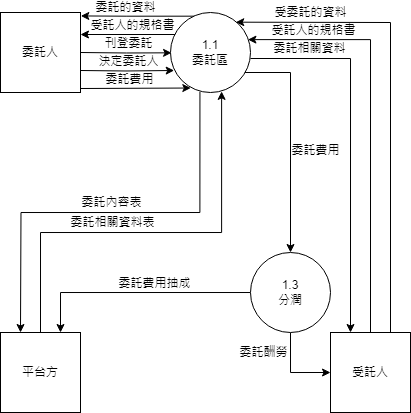

The diagram above was exported from draw.io. Its source (the exported page's mxGraphModel, read from the mxfile embedded in the PNG):
<mxGraphModel dx="957" dy="477" grid="1" gridSize="10" guides="1" tooltips="1" connect="1" arrows="1" fold="1" page="1" pageScale="1" pageWidth="827" pageHeight="1169" math="0" shadow="0">
  <root>
    <mxCell id="0" />
    <mxCell id="1" parent="0" />
    <mxCell id="gPI_RSVi9EHeijFwKYiJ-42" value="" style="endArrow=classic;html=1;rounded=0;entryX=0.5;entryY=0;entryDx=0;entryDy=0;" edge="1" parent="1" target="gPI_RSVi9EHeijFwKYiJ-41">
      <mxGeometry width="50" height="50" relative="1" as="geometry">
        <mxPoint x="390" y="700" as="sourcePoint" />
        <mxPoint x="440" y="700" as="targetPoint" />
        <Array as="points">
          <mxPoint x="440" y="700" />
        </Array>
      </mxGeometry>
    </mxCell>
    <mxCell id="gPI_RSVi9EHeijFwKYiJ-43" value="委託費用" style="edgeLabel;html=1;align=center;verticalAlign=middle;resizable=0;points=[];" vertex="1" connectable="0" parent="gPI_RSVi9EHeijFwKYiJ-42">
      <mxGeometry x="0.1061" y="1" relative="1" as="geometry">
        <mxPoint x="24" as="offset" />
      </mxGeometry>
    </mxCell>
    <mxCell id="gPI_RSVi9EHeijFwKYiJ-27" value="" style="endArrow=classic;html=1;rounded=0;entryX=1;entryY=0.25;entryDx=0;entryDy=0;" edge="1" parent="1">
      <mxGeometry width="50" height="50" relative="1" as="geometry">
        <mxPoint x="325" y="662" as="sourcePoint" />
        <mxPoint x="230" y="662" as="targetPoint" />
      </mxGeometry>
    </mxCell>
    <mxCell id="gPI_RSVi9EHeijFwKYiJ-28" value="受託人的規格書" style="edgeLabel;html=1;align=center;verticalAlign=middle;resizable=0;points=[];" vertex="1" connectable="0" parent="gPI_RSVi9EHeijFwKYiJ-27">
      <mxGeometry x="0.268" relative="1" as="geometry">
        <mxPoint x="17" y="-9" as="offset" />
      </mxGeometry>
    </mxCell>
    <mxCell id="gPI_RSVi9EHeijFwKYiJ-25" style="edgeStyle=orthogonalEdgeStyle;rounded=0;orthogonalLoop=1;jettySize=auto;html=1;entryX=0.968;entryY=0.339;entryDx=0;entryDy=0;entryPerimeter=0;" edge="1" parent="1" target="gPI_RSVi9EHeijFwKYiJ-7">
      <mxGeometry relative="1" as="geometry">
        <mxPoint x="520" y="967" as="sourcePoint" />
        <mxPoint x="394.6410161513776" y="667" as="targetPoint" />
        <Array as="points">
          <mxPoint x="520" y="667" />
        </Array>
      </mxGeometry>
    </mxCell>
    <mxCell id="gPI_RSVi9EHeijFwKYiJ-26" value="受託人的規格書" style="edgeLabel;html=1;align=center;verticalAlign=middle;resizable=0;points=[];" vertex="1" connectable="0" parent="gPI_RSVi9EHeijFwKYiJ-25">
      <mxGeometry x="0.7333" y="1" relative="1" as="geometry">
        <mxPoint x="9" y="-10" as="offset" />
      </mxGeometry>
    </mxCell>
    <mxCell id="gPI_RSVi9EHeijFwKYiJ-2" value="受託人" style="whiteSpace=wrap;html=1;aspect=fixed;" vertex="1" parent="1">
      <mxGeometry x="480" y="960" width="80" height="80" as="geometry" />
    </mxCell>
    <mxCell id="gPI_RSVi9EHeijFwKYiJ-8" style="edgeStyle=orthogonalEdgeStyle;rounded=0;orthogonalLoop=1;jettySize=auto;html=1;entryX=0.013;entryY=0.654;entryDx=0;entryDy=0;entryPerimeter=0;" edge="1" parent="1">
      <mxGeometry relative="1" as="geometry">
        <mxPoint x="230" y="680" as="sourcePoint" />
        <mxPoint x="321.03999999999996" y="680.32" as="targetPoint" />
      </mxGeometry>
    </mxCell>
    <mxCell id="gPI_RSVi9EHeijFwKYiJ-17" value="刊登委託" style="edgeLabel;html=1;align=center;verticalAlign=middle;resizable=0;points=[];" vertex="1" connectable="0" parent="gPI_RSVi9EHeijFwKYiJ-8">
      <mxGeometry x="-0.2536" relative="1" as="geometry">
        <mxPoint x="13" y="-10" as="offset" />
      </mxGeometry>
    </mxCell>
    <mxCell id="gPI_RSVi9EHeijFwKYiJ-15" style="edgeStyle=orthogonalEdgeStyle;rounded=0;orthogonalLoop=1;jettySize=auto;html=1;exitX=1;exitY=0.75;exitDx=0;exitDy=0;entryX=0.046;entryY=0.725;entryDx=0;entryDy=0;entryPerimeter=0;" edge="1" parent="1" target="gPI_RSVi9EHeijFwKYiJ-7">
      <mxGeometry relative="1" as="geometry">
        <mxPoint x="229.99999999999977" y="698" as="sourcePoint" />
        <mxPoint x="323.36" y="698.36" as="targetPoint" />
      </mxGeometry>
    </mxCell>
    <mxCell id="gPI_RSVi9EHeijFwKYiJ-29" value="決定委託人" style="edgeLabel;html=1;align=center;verticalAlign=middle;resizable=0;points=[];" vertex="1" connectable="0" parent="gPI_RSVi9EHeijFwKYiJ-15">
      <mxGeometry x="-0.2106" y="1" relative="1" as="geometry">
        <mxPoint x="11" y="-9" as="offset" />
      </mxGeometry>
    </mxCell>
    <mxCell id="gPI_RSVi9EHeijFwKYiJ-3" value="委託人" style="whiteSpace=wrap;html=1;aspect=fixed;" vertex="1" parent="1">
      <mxGeometry x="150" y="640" width="80" height="80" as="geometry" />
    </mxCell>
    <mxCell id="gPI_RSVi9EHeijFwKYiJ-13" style="edgeStyle=orthogonalEdgeStyle;rounded=0;orthogonalLoop=1;jettySize=auto;html=1;exitX=0.75;exitY=0;exitDx=0;exitDy=0;entryX=0.639;entryY=0.986;entryDx=0;entryDy=0;entryPerimeter=0;" edge="1" parent="1" target="gPI_RSVi9EHeijFwKYiJ-7">
      <mxGeometry relative="1" as="geometry">
        <mxPoint x="190" y="960" as="sourcePoint" />
        <mxPoint x="325.8399999999999" y="859.52" as="targetPoint" />
        <Array as="points">
          <mxPoint x="190" y="860" />
          <mxPoint x="371" y="860" />
        </Array>
      </mxGeometry>
    </mxCell>
    <mxCell id="gPI_RSVi9EHeijFwKYiJ-21" value="委託相關資料表" style="edgeLabel;html=1;align=center;verticalAlign=middle;resizable=0;points=[];" vertex="1" connectable="0" parent="gPI_RSVi9EHeijFwKYiJ-13">
      <mxGeometry x="0.2993" y="2" relative="1" as="geometry">
        <mxPoint x="-103" y="-8" as="offset" />
      </mxGeometry>
    </mxCell>
    <mxCell id="gPI_RSVi9EHeijFwKYiJ-4" value="平台方" style="whiteSpace=wrap;html=1;aspect=fixed;" vertex="1" parent="1">
      <mxGeometry x="150" y="960" width="80" height="80" as="geometry" />
    </mxCell>
    <mxCell id="gPI_RSVi9EHeijFwKYiJ-12" style="edgeStyle=orthogonalEdgeStyle;rounded=0;orthogonalLoop=1;jettySize=auto;html=1;entryX=0.5;entryY=0;entryDx=0;entryDy=0;exitX=0.368;exitY=0.99;exitDx=0;exitDy=0;exitPerimeter=0;" edge="1" parent="1" source="gPI_RSVi9EHeijFwKYiJ-7">
      <mxGeometry relative="1" as="geometry">
        <mxPoint x="320" y="840" as="sourcePoint" />
        <mxPoint x="170" y="960" as="targetPoint" />
      </mxGeometry>
    </mxCell>
    <mxCell id="gPI_RSVi9EHeijFwKYiJ-20" value="委託內容表" style="edgeLabel;html=1;align=center;verticalAlign=middle;resizable=0;points=[];" vertex="1" connectable="0" parent="gPI_RSVi9EHeijFwKYiJ-12">
      <mxGeometry x="-0.401" y="1" relative="1" as="geometry">
        <mxPoint x="-84" y="-11" as="offset" />
      </mxGeometry>
    </mxCell>
    <mxCell id="gPI_RSVi9EHeijFwKYiJ-22" style="edgeStyle=orthogonalEdgeStyle;rounded=0;orthogonalLoop=1;jettySize=auto;html=1;exitX=1;exitY=0.5;exitDx=0;exitDy=0;" edge="1" parent="1">
      <mxGeometry relative="1" as="geometry">
        <mxPoint x="400" y="686" as="sourcePoint" />
        <mxPoint x="500" y="960" as="targetPoint" />
        <Array as="points">
          <mxPoint x="500" y="686" />
        </Array>
      </mxGeometry>
    </mxCell>
    <mxCell id="gPI_RSVi9EHeijFwKYiJ-24" value="委託相關資料" style="edgeLabel;html=1;align=center;verticalAlign=middle;resizable=0;points=[];" vertex="1" connectable="0" parent="gPI_RSVi9EHeijFwKYiJ-22">
      <mxGeometry x="-0.739" y="3" relative="1" as="geometry">
        <mxPoint x="10" y="-7" as="offset" />
      </mxGeometry>
    </mxCell>
    <mxCell id="gPI_RSVi9EHeijFwKYiJ-37" style="edgeStyle=orthogonalEdgeStyle;rounded=0;orthogonalLoop=1;jettySize=auto;html=1;exitX=0.375;exitY=0.046;exitDx=0;exitDy=0;entryX=1.004;entryY=0.143;entryDx=0;entryDy=0;entryPerimeter=0;exitPerimeter=0;" edge="1" parent="1" source="gPI_RSVi9EHeijFwKYiJ-7">
      <mxGeometry relative="1" as="geometry">
        <mxPoint x="331.715728752538" y="643.715728752538" as="sourcePoint" />
        <mxPoint x="230.32000000000005" y="643.44" as="targetPoint" />
      </mxGeometry>
    </mxCell>
    <mxCell id="gPI_RSVi9EHeijFwKYiJ-38" value="委託的資料" style="edgeLabel;html=1;align=center;verticalAlign=middle;resizable=0;points=[];" vertex="1" connectable="0" parent="gPI_RSVi9EHeijFwKYiJ-37">
      <mxGeometry x="0.1973" relative="1" as="geometry">
        <mxPoint x="-3" y="-9" as="offset" />
      </mxGeometry>
    </mxCell>
    <mxCell id="gPI_RSVi9EHeijFwKYiJ-7" value="1.1&lt;br&gt;委託區" style="ellipse;whiteSpace=wrap;html=1;aspect=fixed;" vertex="1" parent="1">
      <mxGeometry x="320" y="640" width="80" height="80" as="geometry" />
    </mxCell>
    <mxCell id="gPI_RSVi9EHeijFwKYiJ-39" value="" style="endArrow=classic;html=1;rounded=0;entryX=0.254;entryY=0.944;entryDx=0;entryDy=0;entryPerimeter=0;" edge="1" parent="1" target="gPI_RSVi9EHeijFwKYiJ-7">
      <mxGeometry width="50" height="50" relative="1" as="geometry">
        <mxPoint x="230" y="716" as="sourcePoint" />
        <mxPoint x="337.36" y="715.36" as="targetPoint" />
      </mxGeometry>
    </mxCell>
    <mxCell id="gPI_RSVi9EHeijFwKYiJ-40" value="委託費用" style="edgeLabel;html=1;align=center;verticalAlign=middle;resizable=0;points=[];" vertex="1" connectable="0" parent="gPI_RSVi9EHeijFwKYiJ-39">
      <mxGeometry x="-0.2486" relative="1" as="geometry">
        <mxPoint x="7" y="-9" as="offset" />
      </mxGeometry>
    </mxCell>
    <mxCell id="gPI_RSVi9EHeijFwKYiJ-47" style="edgeStyle=orthogonalEdgeStyle;rounded=0;orthogonalLoop=1;jettySize=auto;html=1;entryX=0;entryY=0.5;entryDx=0;entryDy=0;" edge="1" parent="1" source="gPI_RSVi9EHeijFwKYiJ-41" target="gPI_RSVi9EHeijFwKYiJ-2">
      <mxGeometry relative="1" as="geometry" />
    </mxCell>
    <mxCell id="gPI_RSVi9EHeijFwKYiJ-48" value="委託酬勞" style="edgeLabel;html=1;align=center;verticalAlign=middle;resizable=0;points=[];" vertex="1" connectable="0" parent="gPI_RSVi9EHeijFwKYiJ-47">
      <mxGeometry x="0.2946" relative="1" as="geometry">
        <mxPoint x="-39" y="-20" as="offset" />
      </mxGeometry>
    </mxCell>
    <mxCell id="gPI_RSVi9EHeijFwKYiJ-49" style="edgeStyle=orthogonalEdgeStyle;rounded=0;orthogonalLoop=1;jettySize=auto;html=1;entryX=0.75;entryY=0;entryDx=0;entryDy=0;" edge="1" parent="1" source="gPI_RSVi9EHeijFwKYiJ-41" target="gPI_RSVi9EHeijFwKYiJ-4">
      <mxGeometry relative="1" as="geometry">
        <Array as="points">
          <mxPoint x="210" y="920" />
        </Array>
      </mxGeometry>
    </mxCell>
    <mxCell id="gPI_RSVi9EHeijFwKYiJ-50" value="委託費用抽成" style="edgeLabel;html=1;align=center;verticalAlign=middle;resizable=0;points=[];" vertex="1" connectable="0" parent="gPI_RSVi9EHeijFwKYiJ-49">
      <mxGeometry x="-0.1429" y="-1" relative="1" as="geometry">
        <mxPoint x="2" y="-8" as="offset" />
      </mxGeometry>
    </mxCell>
    <mxCell id="gPI_RSVi9EHeijFwKYiJ-41" value="1.3&lt;br&gt;分潤" style="ellipse;whiteSpace=wrap;html=1;aspect=fixed;" vertex="1" parent="1">
      <mxGeometry x="400" y="880" width="80" height="80" as="geometry" />
    </mxCell>
    <mxCell id="gPI_RSVi9EHeijFwKYiJ-45" value="" style="endArrow=classic;html=1;rounded=0;entryX=0.816;entryY=0.121;entryDx=0;entryDy=0;entryPerimeter=0;" edge="1" parent="1" target="gPI_RSVi9EHeijFwKYiJ-7">
      <mxGeometry width="50" height="50" relative="1" as="geometry">
        <mxPoint x="540" y="960" as="sourcePoint" />
        <mxPoint x="410" y="649.4444444444445" as="targetPoint" />
        <Array as="points">
          <mxPoint x="540" y="650" />
        </Array>
      </mxGeometry>
    </mxCell>
    <mxCell id="gPI_RSVi9EHeijFwKYiJ-46" value="受委託的資料" style="edgeLabel;html=1;align=center;verticalAlign=middle;resizable=0;points=[];" vertex="1" connectable="0" parent="gPI_RSVi9EHeijFwKYiJ-45">
      <mxGeometry x="0.7102" relative="1" as="geometry">
        <mxPoint x="7" y="-10" as="offset" />
      </mxGeometry>
    </mxCell>
  </root>
</mxGraphModel>